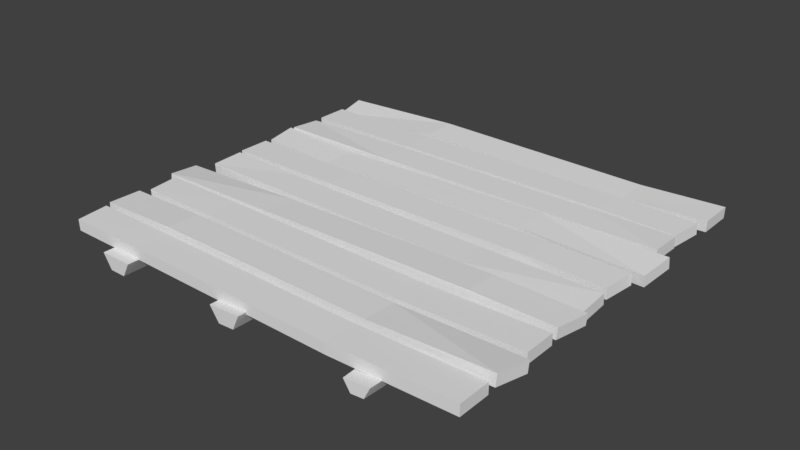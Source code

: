 # Source: house_roof.blend  (saved by Blender 2.79.0; exported with 4.5.12 LTS)
import bpy
from mathutils import Matrix  # noqa: F401  (used for matrix-valued properties, if any)

bpy.ops.wm.read_factory_settings(use_empty=True)
scene = bpy.context.scene
scene.name = 'Scene'

# ---- collections
col_collection_1 = bpy.data.collections.new('Collection 1'); scene.collection.children.link(col_collection_1)

# ---- materials (node trees are filled in below, after node groups)
mat_material = bpy.data.materials.new('Material')
mat_material.alpha_threshold = 0.0
mat_material.use_transparent_shadow = False
mat_material.roughness = 0.5
mat_material.line_color = (0.0, 0.0, 0.0, 1.0)

# ---- material node trees

# ---- world
world_world = bpy.data.worlds.new('World'); scene.world = world_world
world_world.color = (0.05088, 0.05088, 0.05088)
world_world.use_sun_shadow = False
world_world.sun_shadow_jitter_overblur = 0.0
world_world.cycles.sampling_method = 'MANUAL'

# ---- meshes
me_cube = bpy.data.meshes.new('Cube')
me_cube.from_pydata([(0.6105, -2.831, -0.4962), (0.6105, -4.067, -0.4962), (-0.6194, -4.082, -0.2664), (-0.6308, -2.855, -0.281), (0.6105, -2.831, 0.7397), (0.6105, -4.067, 0.7397), (-0.6214, -4.084, 0.9672), (-0.6327, -2.856, 0.9527), (-0.3888, -2.826, -0.4341), (-0.3888, -4.062, -0.4341), (-0.3888, -2.826, 0.8018), (-0.3888, -4.062, 0.8018), (0.2532, -2.919, -0.5774), (0.2532, -4.155, -0.5774), (0.2532, -2.919, 0.6585), (0.2532, -4.155, 0.6585), (-0.661, -2.781, -0.3355), (-0.6736, -1.518, -0.8332), (0.623, -1.306, -0.5759), (0.6074, -2.573, -0.4058), (-0.6613, -2.727, 0.938), (-0.6739, -1.463, 0.4403), (0.6256, -1.292, 0.7036), (0.61, -2.559, 0.8737), (0.3713, -2.646, -0.1192), (0.3703, -1.363, -0.2639), (0.371, -2.63, 1.164), (0.37, -1.347, 1.019), (-0.2957, -2.635, -0.4925), (-0.2967, -1.352, -0.6373), (-0.296, -2.619, 0.7907), (-0.297, -1.336, 0.6459), (-0.6238, 0.1488, 0.943), (-0.6244, -1.086, 0.817), (0.611, -1.303, 0.5213), (0.6101, -0.07008, 0.7958), (-0.6227, 0.1625, -0.2915), (-0.6233, -1.073, -0.4175), (0.6111, -1.272, -0.7113), (0.6101, -0.03996, -0.4367), (-0.3888, 0.09673, -0.4341), (-0.3888, -1.139, -0.4341), (-0.3888, 0.09673, 0.8018), (-0.3888, -1.139, 0.8018), (0.2532, 0.003346, -0.5774), (0.2532, -1.233, -0.5774), (0.2532, 0.003346, 0.6585), (0.2532, -1.233, 0.6585), (0.6105, -5.841, -0.4962), (0.6105, -7.077, -0.4962), (-0.6194, -7.091, -0.2664), (-0.6308, -5.864, -0.281), (0.6105, -5.841, 0.7397), (0.6105, -7.077, 0.7397), (-0.6214, -7.093, 0.9672), (-0.6327, -5.865, 0.9527), (-0.3888, -5.835, -0.4341), (-0.3888, -7.071, -0.4341), (-0.3888, -5.835, 0.8018), (-0.3888, -7.071, 0.8018), (0.2532, -5.929, -0.5774), (0.2532, -7.164, -0.5774), (0.2532, -5.929, 0.6585), (0.2532, -7.164, 0.6585), (0.6214, -5.744, 0.2223), (0.634, -4.481, -0.2755), (-0.651, -4.312, -0.545), (-0.6489, -5.595, -0.4395), (0.6218, -5.69, 1.496), (0.6343, -4.426, 0.998), (-0.6495, -4.3, 0.7374), (-0.6474, -5.583, 0.8428), (-0.404, -5.661, -0.1192), (-0.403, -4.378, -0.2639), (-0.4037, -5.645, 1.164), (-0.4027, -4.362, 1.019), (0.263, -5.65, -0.4925), (0.264, -4.367, -0.6373), (0.2633, -5.634, 0.7907), (0.2643, -4.351, 0.6459), (-0.6312, 1.579, 0.8884), (-0.6312, 0.3426, 0.8884), (0.5987, 0.3277, 0.6586), (0.6101, 1.555, 0.6732), (-0.6312, 1.579, -0.3475), (-0.6312, 0.3426, -0.3475), (0.6007, 0.3264, -0.575), (0.612, 1.554, -0.5605), (0.3681, 1.584, 0.8263), (0.3681, 0.3482, 0.8263), (0.3681, 1.584, -0.4096), (0.3681, 0.3482, -0.4096), (-0.2739, 1.491, 0.9696), (-0.2739, 0.2548, 0.9696), (-0.2739, 1.491, -0.2663), (-0.2739, 0.2548, -0.2663), (0.6403, 1.629, 0.7277), (0.6529, 2.892, 1.225), (-0.6437, 3.104, 0.9681), (-0.6281, 1.837, 0.798), (0.6406, 1.683, -0.5458), (0.6532, 2.946, -0.04809), (-0.6463, 3.118, -0.3114), (-0.6307, 1.851, -0.4815), (-0.392, 1.764, 0.5114), (-0.3911, 3.047, 0.6561), (-0.3917, 1.78, -0.7718), (-0.3908, 3.063, -0.627), (0.275, 1.775, 0.8847), (0.276, 3.058, 1.029), (0.2753, 1.791, -0.3985), (0.2763, 3.074, -0.2537), (0.6031, 4.559, -0.5508), (0.6037, 3.324, -0.4248), (-0.6318, 3.107, -0.1291), (-0.6308, 4.34, -0.4036), (0.6019, 4.572, 0.6837), (0.6026, 3.337, 0.8097), (-0.6318, 3.137, 1.104), (-0.6308, 4.37, 0.8289), (0.3681, 4.507, 0.8263), (0.3681, 3.271, 0.8263), (0.3681, 4.507, -0.4096), (0.3681, 3.271, -0.4096), (-0.2739, 4.413, 0.9696), (-0.2739, 3.177, 0.9696), (-0.2739, 4.413, -0.2663), (-0.2739, 3.177, -0.2663), (-0.6312, 5.924, 0.8884), (-0.6312, 4.688, 0.8884), (0.5987, 4.673, 0.6586), (0.6101, 5.9, 0.6732), (-0.6312, 5.924, -0.3475), (-0.6312, 4.688, -0.3475), (0.6007, 4.672, -0.575), (0.612, 5.899, -0.5605), (0.3681, 5.929, 0.8263), (0.3681, 4.693, 0.8263), (0.3681, 5.929, -0.4096), (0.3681, 4.693, -0.4096), (-0.2739, 5.836, 0.9696), (-0.2739, 4.6, 0.9696), (-0.2739, 5.836, -0.2663), (-0.2739, 4.6, -0.2663), (-0.6421, 6.02, 0.1699), (-0.6547, 7.284, 0.6677), (0.6302, 7.453, 0.9372), (0.6281, 6.169, 0.8317), (-0.6425, 6.075, -1.104), (-0.655, 7.338, -0.6058), (0.6288, 7.465, -0.3452), (0.6267, 6.181, -0.4506), (0.3833, 6.104, 0.5114), (0.3823, 7.387, 0.6561), (0.383, 6.119, -0.7718), (0.382, 7.403, -0.627), (-0.2838, 6.115, 0.8847), (-0.2847, 7.398, 1.029), (-0.2841, 6.13, -0.3985), (-0.285, 7.414, -0.2537), (-0.4685, 3.45, -0.4852), (-0.3699, 3.434, -0.4784), (-0.4815, -7.49, -0.4005), (-0.4752, 1.672, -0.3588), (-0.457, -7.481, -2.037), (-0.4507, 1.681, -1.995), (-0.4081, -7.489, -2.033), (-0.4018, 1.673, -1.992), (-0.3837, -7.506, -0.3938), (-0.3774, 1.656, -0.352), (-0.3748, 2.866, -0.3907), (-0.4035, 2.885, -2.319), (-0.4898, 2.884, -0.3986), (-0.461, 2.895, -2.323), (-0.3945, 3.45, -2.133), (-0.4438, 3.459, -2.136), (-0.4323, 7.859, -1.549), (-0.4508, 7.853, -0.3137), (-0.3954, 7.853, -1.546), (-0.377, 7.841, -0.3086), (0.4203, -3.21, -0.497), (0.3219, -3.233, -0.7557), (0.4068, 7.729, -0.196), (0.4225, -1.431, -0.3233), (0.3853, 7.714, -1.895), (0.401, -1.445, -2.022), (0.3365, 7.703, -2.023), (0.3522, -1.456, -2.15), (0.3093, 7.706, -0.4525), (0.325, -1.453, -0.5798), (0.3253, -2.663, -0.6454), (0.3574, -2.667, -2.492), (0.44, -2.637, -0.3439), (0.4148, -2.654, -2.341), (0.3494, -3.236, -2.34), (0.3986, -3.225, -2.211), (0.3967, -7.629, -1.729), (0.413, -7.619, -0.4467), (0.3599, -7.638, -1.825), (0.3393, -7.635, -0.6402), (0.02221, 3.462, -0.497), (-0.0762, 3.485, -0.7557), (0.00867, -7.476, -0.196), (0.02437, 1.683, -0.3233), (-0.01283, -7.462, -1.895), (0.002871, 1.697, -2.022), (-0.0616, -7.451, -2.023), (-0.0459, 1.708, -2.15), (-0.08887, -7.454, -0.4525), (-0.07317, 1.705, -0.5798), (-0.07278, 2.915, -0.6454), (-0.04071, 2.919, -2.492), (0.04193, 2.889, -0.3439), (0.01665, 2.906, -2.341), (-0.04868, 3.488, -2.34), (0.0005237, 3.477, -2.211), (-0.009544, 7.518, -1.782), (0.006776, 7.651, -0.5663), (-0.04631, 7.484, -1.848), (-0.06675, 7.583, -0.697)], [], [(8, 9, 2, 3), (10, 7, 6, 11), (0, 4, 5, 1), (9, 11, 6, 2), (2, 6, 7, 3), (10, 8, 3, 7), (14, 12, 8, 10), (13, 15, 11, 9), (14, 10, 11, 15), (12, 13, 9, 8), (0, 1, 13, 12), (4, 14, 15, 5), (1, 5, 15, 13), (4, 0, 12, 14), (24, 25, 18, 19), (26, 23, 22, 27), (16, 20, 21, 17), (25, 27, 22, 18), (18, 22, 23, 19), (26, 24, 19, 23), (30, 28, 24, 26), (29, 31, 27, 25), (30, 26, 27, 31), (28, 29, 25, 24), (16, 17, 29, 28), (20, 30, 31, 21), (17, 21, 31, 29), (20, 16, 28, 30), (37, 33, 32, 36), (42, 32, 33, 43), (40, 41, 37, 36), (41, 43, 33, 37), (42, 40, 36, 32), (39, 35, 34, 38), (46, 44, 40, 42), (45, 47, 43, 41), (46, 42, 43, 47), (44, 45, 41, 40), (39, 38, 45, 44), (35, 46, 47, 34), (38, 34, 47, 45), (35, 39, 44, 46), (56, 57, 50, 51), (58, 55, 54, 59), (48, 52, 53, 49), (57, 59, 54, 50), (50, 54, 55, 51), (58, 56, 51, 55), (62, 60, 56, 58), (61, 63, 59, 57), (62, 58, 59, 63), (60, 61, 57, 56), (48, 49, 61, 60), (52, 62, 63, 53), (49, 53, 63, 61), (52, 48, 60, 62), (72, 67, 66, 73), (74, 75, 70, 71), (64, 65, 69, 68), (73, 66, 70, 75), (66, 67, 71, 70), (74, 71, 67, 72), (78, 74, 72, 76), (77, 73, 75, 79), (78, 79, 75, 74), (76, 72, 73, 77), (64, 76, 77, 65), (68, 69, 79, 78), (65, 77, 79, 69), (68, 78, 76, 64), (88, 89, 82, 83), (90, 87, 86, 91), (80, 84, 85, 81), (89, 91, 86, 82), (82, 86, 87, 83), (90, 88, 83, 87), (94, 92, 88, 90), (93, 95, 91, 89), (94, 90, 91, 95), (92, 93, 89, 88), (80, 81, 93, 92), (84, 94, 95, 85), (81, 85, 95, 93), (84, 80, 92, 94), (104, 105, 98, 99), (106, 103, 102, 107), (96, 100, 101, 97), (105, 107, 102, 98), (98, 102, 103, 99), (106, 104, 99, 103), (110, 108, 104, 106), (109, 111, 107, 105), (110, 106, 107, 111), (108, 109, 105, 104), (96, 97, 109, 108), (100, 110, 111, 101), (97, 101, 111, 109), (100, 96, 108, 110), (117, 113, 112, 116), (122, 112, 113, 123), (120, 121, 117, 116), (121, 123, 113, 117), (122, 120, 116, 112), (119, 115, 114, 118), (126, 124, 120, 122), (125, 127, 123, 121), (126, 122, 123, 127), (124, 125, 121, 120), (119, 118, 125, 124), (115, 126, 127, 114), (118, 114, 127, 125), (115, 119, 124, 126), (136, 137, 130, 131), (138, 135, 134, 139), (128, 132, 133, 129), (137, 139, 134, 130), (130, 134, 135, 131), (138, 136, 131, 135), (142, 140, 136, 138), (141, 143, 139, 137), (142, 138, 139, 143), (140, 141, 137, 136), (128, 129, 141, 140), (132, 142, 143, 133), (129, 133, 143, 141), (132, 128, 140, 142), (152, 147, 146, 153), (154, 155, 150, 151), (144, 145, 149, 148), (153, 146, 150, 155), (146, 147, 151, 150), (154, 151, 147, 152), (158, 154, 152, 156), (157, 153, 155, 159), (158, 159, 155, 154), (156, 152, 153, 157), (144, 156, 157, 145), (148, 149, 159, 158), (145, 157, 159, 149), (148, 158, 156, 144), (160, 161, 179, 177), (171, 173, 175, 174), (162, 163, 165, 164), (180, 181, 199, 197), (170, 171, 174, 161), (164, 165, 167, 166), (161, 174, 178, 179), (168, 162, 164, 166), (166, 167, 169, 168), (176, 177, 179, 178), (167, 165, 173, 171), (163, 169, 170, 172), (165, 163, 172, 173), (175, 160, 177, 176), (169, 167, 171, 170), (174, 175, 176, 178), (172, 170, 161, 160), (173, 172, 160, 175), (162, 168, 169, 163), (191, 193, 195, 194), (182, 183, 185, 184), (190, 191, 194, 181), (184, 185, 187, 186), (181, 194, 198, 199), (188, 182, 184, 186), (186, 187, 189, 188), (196, 197, 199, 198), (187, 185, 193, 191), (183, 189, 190, 192), (185, 183, 192, 193), (195, 180, 197, 196), (189, 187, 191, 190), (194, 195, 196, 198), (192, 190, 181, 180), (193, 192, 180, 195), (182, 188, 189, 183), (200, 217, 219, 201), (211, 214, 215, 213), (202, 204, 205, 203), (210, 201, 214, 211), (204, 206, 207, 205), (201, 219, 218, 214), (208, 206, 204, 202), (206, 208, 209, 207), (207, 211, 213, 205), (203, 212, 210, 209), (205, 213, 212, 203), (215, 216, 217, 200), (209, 210, 211, 207), (214, 218, 216, 215), (212, 200, 201, 210), (213, 215, 200, 212), (202, 203, 209, 208), (216, 218, 219, 217)])
me_cube.materials.append(mat_material)
me_cube.use_remesh_preserve_volume = False
me_cube.use_remesh_preserve_attributes = False
me_cube.use_mirror_vertex_groups = False
me_cube.update()

# ---- objects
ob_phase_1 = bpy.data.objects.new('phase_1', me_cube)

# ---- transforms, parenting, visibility, modifiers, constraints
ob_phase_1.location = (0.0, 0.0, 0.0)
ob_phase_1.scale = (4.436, 0.3468, 0.1148)
ob_phase_1.lock_rotations_4d = False
ob_phase_1.empty_display_type = 'ARROWS'
ob_phase_1.lineart.crease_threshold = 0.0

# ---- collection membership
col_collection_1.objects.link(ob_phase_1)

# ---- scene / render settings (as saved in the file)
scene.frame_start = 1; scene.frame_end = 250; scene.frame_set(1)
scene.render.engine = 'BLENDER_EEVEE_NEXT'
scene.render.resolution_percentage = 50
scene.render.dither_intensity = 0.0
scene.cycles.use_denoising = False
scene.cycles.samples = 128
scene.cycles.sampling_pattern = 'TABULATED_SOBOL'
scene.cycles.use_adaptive_sampling = False
scene.cycles.use_light_tree = False
scene.cycles.blur_glossy = 0.0
scene.cycles.sample_clamp_indirect = 0.0
scene.view_settings.view_transform = 'Standard'
bpy.context.view_layer.update()

# ---- added for rendering (the .blend has no active camera and no usable light): camera, sun
cam_auto = bpy.data.cameras.new('AutoCamera')
cam_auto.lens = 50.0
cam_auto.sensor_width = 36.0
cam_auto.clip_end = 1000.0
ob_auto_camera = bpy.data.objects.new('AutoCamera', cam_auto)
scene.collection.objects.link(ob_auto_camera)
ob_auto_camera.location = (7.34097, -8.82588, 5.85235)
ob_auto_camera.rotation_euler = (1.09748, -7.21219e-08, 0.694738)
scene.camera = ob_auto_camera
light_auto_sun = bpy.data.lights.new('AutoSun', 'SUN')
light_auto_sun.energy = 3.0
light_auto_sun.angle = 0.0523599
ob_auto_sun = bpy.data.objects.new('AutoSun', light_auto_sun)
scene.collection.objects.link(ob_auto_sun)
ob_auto_sun.rotation_euler = (0.872665, 0.174533, 0.523599)
bpy.context.view_layer.update()
